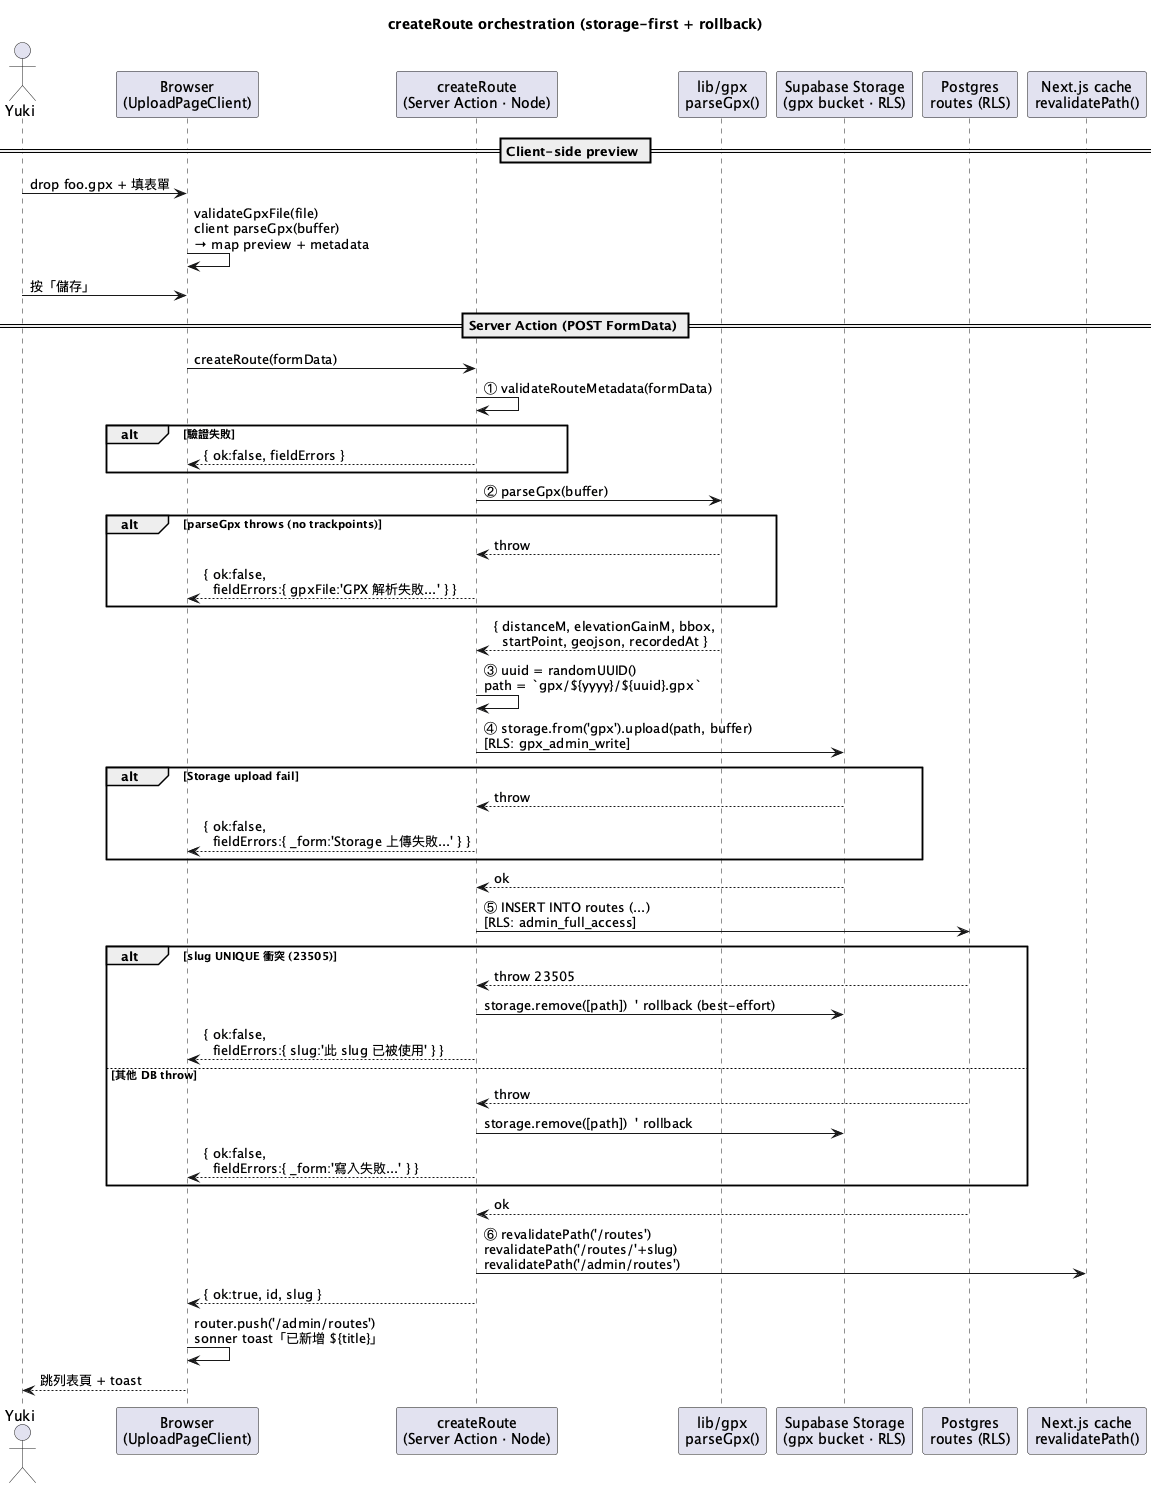

The diagram above was rendered by PlantUML. Its source (embedded in the PNG):
@startuml 01-sequence-create-route
title createRoute orchestration (storage-first + rollback)

actor Yuki
participant "Browser\n(UploadPageClient)" as Browser
participant "createRoute\n(Server Action · Node)" as Action
participant "lib/gpx\nparseGpx()" as Gpx
participant "Supabase Storage\n(gpx bucket · RLS)" as Storage
participant "Postgres\nroutes (RLS)" as DB
participant "Next.js cache\nrevalidatePath()" as Cache

== Client-side preview ==
Yuki -> Browser : drop foo.gpx + 填表單
Browser -> Browser : validateGpxFile(file)\nclient parseGpx(buffer)\n→ map preview + metadata
Yuki -> Browser : 按「儲存」

== Server Action (POST FormData) ==
Browser -> Action : createRoute(formData)

Action -> Action : ① validateRouteMetadata(formData)
alt 驗證失敗
  Action --> Browser : { ok:false, fieldErrors }
end

Action -> Gpx : ② parseGpx(buffer)
alt parseGpx throws (no trackpoints)
  Gpx --> Action : throw
  Action --> Browser : { ok:false,\n  fieldErrors:{ gpxFile:'GPX 解析失敗...' } }
end
Gpx --> Action : { distanceM, elevationGainM, bbox,\n  startPoint, geojson, recordedAt }

Action -> Action : ③ uuid = randomUUID()\npath = `gpx/${yyyy}/${uuid}.gpx`
Action -> Storage : ④ storage.from('gpx').upload(path, buffer)\n[RLS: gpx_admin_write]
alt Storage upload fail
  Storage --> Action : throw
  Action --> Browser : { ok:false,\n  fieldErrors:{ _form:'Storage 上傳失敗...' } }
end
Storage --> Action : ok

Action -> DB : ⑤ INSERT INTO routes (...)\n[RLS: admin_full_access]
alt slug UNIQUE 衝突 (23505)
  DB --> Action : throw 23505
  Action -> Storage : storage.remove([path])  ' rollback (best-effort)
  Action --> Browser : { ok:false,\n  fieldErrors:{ slug:'此 slug 已被使用' } }
else 其他 DB throw
  DB --> Action : throw
  Action -> Storage : storage.remove([path])  ' rollback
  Action --> Browser : { ok:false,\n  fieldErrors:{ _form:'寫入失敗...' } }
end
DB --> Action : ok

Action -> Cache : ⑥ revalidatePath('/routes')\nrevalidatePath('/routes/'+slug)\nrevalidatePath('/admin/routes')
Action --> Browser : { ok:true, id, slug }

Browser -> Browser : router.push('/admin/routes')\nsonner toast「已新增 ${title}」
Browser --> Yuki : 跳列表頁 + toast

@enduml